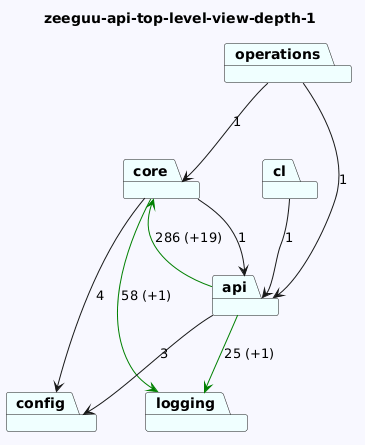

The diagram above was rendered by PlantUML. Its source (embedded in the PNG):
@startuml
skinparam backgroundColor GhostWhite
title zeeguu-api-top-level-view-depth-1
package "config" #Azure
package "core" #Azure
package "cl" #Azure
package "operations" #Azure
package "api" #Azure
package "logging" #Azure

"core"-->"logging" #Green : 58 (+1)
"core"-->"config"  : 4
"core"-->"api"  : 1
"cl"-->"api"  : 1
"operations"-->"api"  : 1
"operations"-->"core"  : 1
"api"-->"logging" #Green : 25 (+1)
"api"-->"config"  : 3
"api"-->"core" #Green : 286 (+19)
@enduml